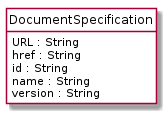

The diagram above was rendered by PlantUML. Its source (embedded in the PNG):
@startuml
hide circle
hide methods
hide stereotype
show <<Enumeration>> stereotype
skinparam class {
   BackgroundColor<<Enumeration>> #E6F5F7
   BackgroundColor<<Ref>> #FFFFE0
   BackgroundColor<<Pivot>> #FFFFFFF
   BackgroundColor<<SimpleType>> #E2F0DA
   BackgroundColor #FCF2E3
}

class DocumentSpecification <<Pivot>> {
    URL : String
    href : String
    id : String
    name : String
    version : String
}


@enduml